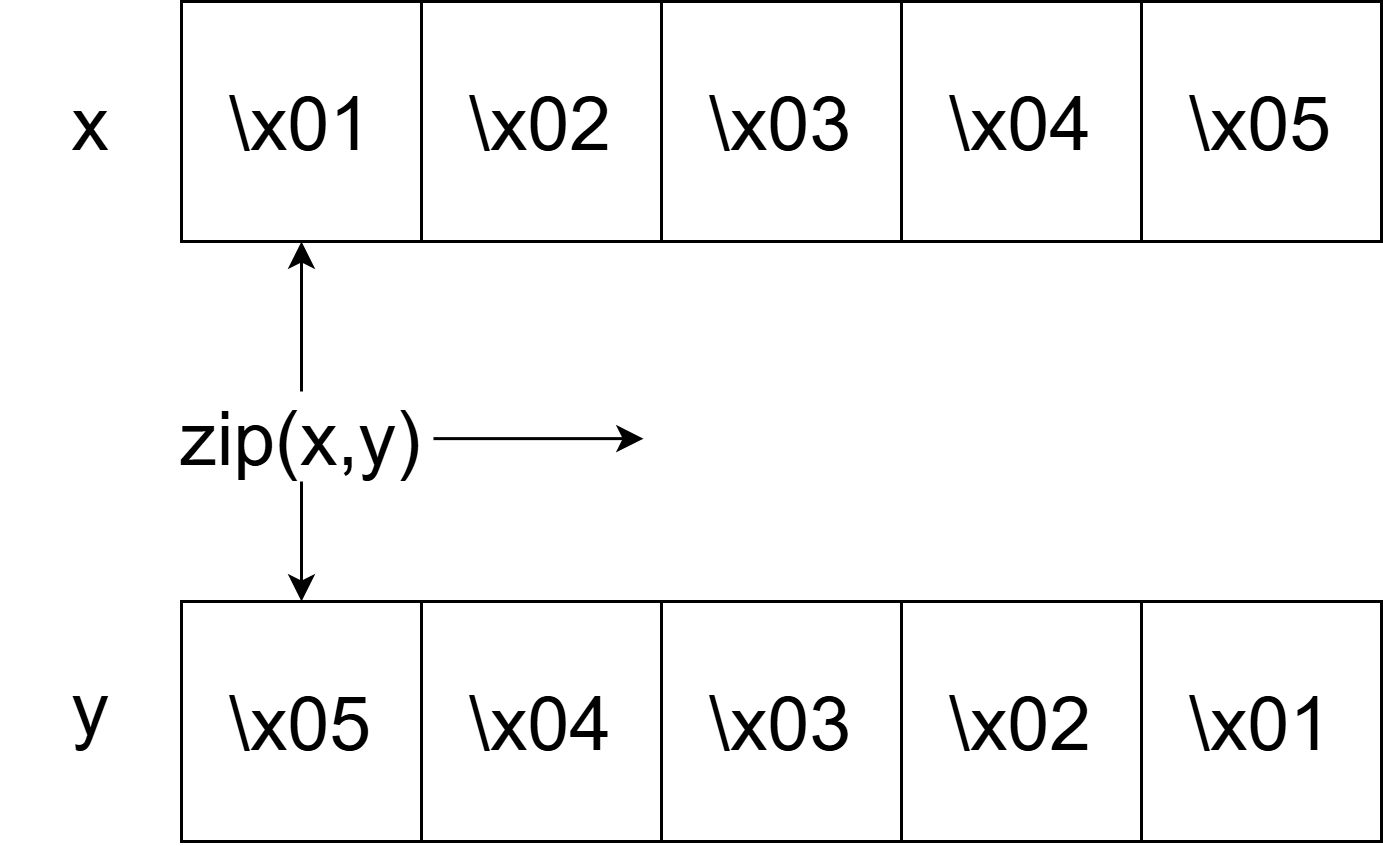

The diagram above was exported from draw.io. Its source (the exported page's mxGraphModel, read from the mxfile embedded in the PNG):
<mxGraphModel dx="1226" dy="661" grid="1" gridSize="10" guides="1" tooltips="1" connect="1" arrows="1" fold="1" page="1" pageScale="1" pageWidth="827" pageHeight="1169" math="0" shadow="0">
  <root>
    <mxCell id="0" />
    <mxCell id="1" parent="0" />
    <mxCell id="lvDozIfpdenmqkJffy-r-2" parent="1" style="whiteSpace=wrap;html=1;aspect=fixed;" value="&lt;font style=&quot;font-size: 25px;&quot;&gt;\x01&lt;/font&gt;" vertex="1">
      <mxGeometry height="80" width="80" x="160" y="160" as="geometry" />
    </mxCell>
    <mxCell id="lvDozIfpdenmqkJffy-r-3" parent="1" style="whiteSpace=wrap;html=1;aspect=fixed;" value="&lt;font style=&quot;font-size: 25px;&quot;&gt;\x02&lt;/font&gt;" vertex="1">
      <mxGeometry height="80" width="80" x="240" y="160" as="geometry" />
    </mxCell>
    <mxCell id="lvDozIfpdenmqkJffy-r-4" parent="1" style="whiteSpace=wrap;html=1;aspect=fixed;" value="&lt;font style=&quot;font-size: 25px;&quot;&gt;\x03&lt;/font&gt;" vertex="1">
      <mxGeometry height="80" width="80" x="320" y="160" as="geometry" />
    </mxCell>
    <mxCell id="lvDozIfpdenmqkJffy-r-5" parent="1" style="whiteSpace=wrap;html=1;aspect=fixed;" value="&lt;font style=&quot;font-size: 25px;&quot;&gt;\x05&lt;/font&gt;" vertex="1">
      <mxGeometry height="80" width="80" x="480" y="160" as="geometry" />
    </mxCell>
    <mxCell id="lvDozIfpdenmqkJffy-r-6" parent="1" style="whiteSpace=wrap;html=1;aspect=fixed;" value="&lt;font style=&quot;font-size: 25px;&quot;&gt;\x04&lt;/font&gt;" vertex="1">
      <mxGeometry height="80" width="80" x="400" y="160" as="geometry" />
    </mxCell>
    <mxCell id="lvDozIfpdenmqkJffy-r-7" parent="1" style="whiteSpace=wrap;html=1;aspect=fixed;" value="&lt;font style=&quot;font-size: 25px;&quot;&gt;\x05&lt;/font&gt;" vertex="1">
      <mxGeometry height="80" width="80" x="160" y="360" as="geometry" />
    </mxCell>
    <mxCell id="lvDozIfpdenmqkJffy-r-8" parent="1" style="whiteSpace=wrap;html=1;aspect=fixed;" value="&lt;font style=&quot;font-size: 25px;&quot;&gt;\x04&lt;/font&gt;" vertex="1">
      <mxGeometry height="80" width="80" x="240" y="360" as="geometry" />
    </mxCell>
    <mxCell id="lvDozIfpdenmqkJffy-r-9" parent="1" style="whiteSpace=wrap;html=1;aspect=fixed;" value="&lt;font style=&quot;font-size: 25px;&quot;&gt;\x03&lt;/font&gt;" vertex="1">
      <mxGeometry height="80" width="80" x="320" y="360" as="geometry" />
    </mxCell>
    <mxCell id="lvDozIfpdenmqkJffy-r-10" parent="1" style="whiteSpace=wrap;html=1;aspect=fixed;" value="&lt;font style=&quot;font-size: 25px;&quot;&gt;\x02&lt;/font&gt;" vertex="1">
      <mxGeometry height="80" width="80" x="400" y="360" as="geometry" />
    </mxCell>
    <mxCell id="lvDozIfpdenmqkJffy-r-11" parent="1" style="whiteSpace=wrap;html=1;aspect=fixed;" value="&lt;font style=&quot;font-size: 25px;&quot;&gt;\x01&lt;/font&gt;" vertex="1">
      <mxGeometry height="80" width="80" x="480" y="360" as="geometry" />
    </mxCell>
    <mxCell id="lvDozIfpdenmqkJffy-r-13" edge="1" parent="1" source="lvDozIfpdenmqkJffy-r-12" style="edgeStyle=orthogonalEdgeStyle;rounded=0;orthogonalLoop=1;jettySize=auto;html=1;" target="lvDozIfpdenmqkJffy-r-7" value="">
      <mxGeometry relative="1" as="geometry" />
    </mxCell>
    <mxCell id="lvDozIfpdenmqkJffy-r-14" edge="1" parent="1" source="lvDozIfpdenmqkJffy-r-12" style="edgeStyle=orthogonalEdgeStyle;rounded=0;orthogonalLoop=1;jettySize=auto;html=1;" target="lvDozIfpdenmqkJffy-r-2" value="">
      <mxGeometry relative="1" as="geometry" />
    </mxCell>
    <mxCell id="lvDozIfpdenmqkJffy-r-16" edge="1" parent="1" style="edgeStyle=orthogonalEdgeStyle;rounded=0;orthogonalLoop=1;jettySize=auto;html=1;" value="">
      <mxGeometry relative="1" as="geometry">
        <mxPoint x="244" y="305.71" as="sourcePoint" />
        <mxPoint x="314" y="305.71" as="targetPoint" />
      </mxGeometry>
    </mxCell>
    <mxCell id="lvDozIfpdenmqkJffy-r-12" parent="1" style="text;html=1;whiteSpace=wrap;strokeColor=none;fillColor=none;align=center;verticalAlign=middle;rounded=0;" value="&lt;font style=&quot;font-size: 25px;&quot;&gt;zip(x,y)&lt;/font&gt;" vertex="1">
      <mxGeometry height="30" width="60" x="170" y="290" as="geometry" />
    </mxCell>
    <mxCell id="lvDozIfpdenmqkJffy-r-17" parent="1" style="text;html=1;whiteSpace=wrap;strokeColor=none;fillColor=none;align=center;verticalAlign=middle;rounded=0;" value="&lt;font style=&quot;font-size: 25px;&quot;&gt;x&lt;/font&gt;" vertex="1">
      <mxGeometry height="30" width="60" x="100" y="185" as="geometry" />
    </mxCell>
    <mxCell id="lvDozIfpdenmqkJffy-r-18" parent="1" style="text;html=1;whiteSpace=wrap;strokeColor=none;fillColor=none;align=center;verticalAlign=middle;rounded=0;" value="&lt;font style=&quot;font-size: 25px;&quot;&gt;y&lt;/font&gt;" vertex="1">
      <mxGeometry height="30" width="60" x="100" y="380" as="geometry" />
    </mxCell>
  </root>
</mxGraphModel>